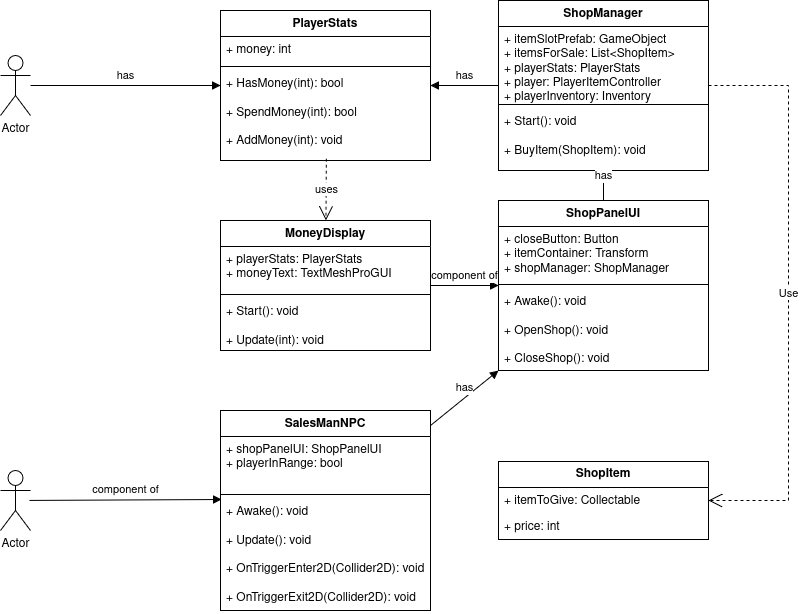

The diagram above was exported from draw.io. Its source (the exported page's mxGraphModel, read from the mxfile embedded in the PNG):
<mxGraphModel dx="1106" dy="739" grid="1" gridSize="10" guides="1" tooltips="1" connect="1" arrows="1" fold="1" page="1" pageScale="1" pageWidth="850" pageHeight="1100" math="0" shadow="0">
  <root>
    <mxCell id="0" />
    <mxCell id="1" parent="0" />
    <mxCell id="9Yh_mZREWWeCC0Y5836A-1" parent="1" style="shape=umlActor;verticalLabelPosition=bottom;verticalAlign=top;html=1;" value="Actor" vertex="1">
      <mxGeometry height="60" width="30" x="12" y="135" as="geometry" />
    </mxCell>
    <mxCell id="9Yh_mZREWWeCC0Y5836A-3" parent="1" style="shape=umlActor;verticalLabelPosition=bottom;verticalAlign=top;html=1;" value="Actor" vertex="1">
      <mxGeometry height="60" width="30" x="12" y="550" as="geometry" />
    </mxCell>
    <mxCell id="9Yh_mZREWWeCC0Y5836A-10" parent="1" style="swimlane;fontStyle=1;align=center;verticalAlign=top;childLayout=stackLayout;horizontal=1;startSize=26;horizontalStack=0;resizeParent=1;resizeParentMax=0;resizeLast=0;collapsible=1;marginBottom=0;whiteSpace=wrap;html=1;" value="PlayerStats" vertex="1">
      <mxGeometry height="150" width="210" x="232" y="90" as="geometry" />
    </mxCell>
    <mxCell id="9Yh_mZREWWeCC0Y5836A-11" parent="9Yh_mZREWWeCC0Y5836A-10" style="text;strokeColor=none;fillColor=none;align=left;verticalAlign=top;spacingLeft=4;spacingRight=4;overflow=hidden;rotatable=0;points=[[0,0.5],[1,0.5]];portConstraint=eastwest;whiteSpace=wrap;html=1;" value="+ money: int" vertex="1">
      <mxGeometry height="26" width="210" y="26" as="geometry" />
    </mxCell>
    <mxCell id="9Yh_mZREWWeCC0Y5836A-12" parent="9Yh_mZREWWeCC0Y5836A-10" style="line;strokeWidth=1;fillColor=none;align=left;verticalAlign=middle;spacingTop=-1;spacingLeft=3;spacingRight=3;rotatable=0;labelPosition=right;points=[];portConstraint=eastwest;strokeColor=inherit;" value="" vertex="1">
      <mxGeometry height="8" width="210" y="52" as="geometry" />
    </mxCell>
    <mxCell id="9Yh_mZREWWeCC0Y5836A-13" parent="9Yh_mZREWWeCC0Y5836A-10" style="text;strokeColor=none;fillColor=none;align=left;verticalAlign=top;spacingLeft=4;spacingRight=4;overflow=hidden;rotatable=0;points=[[0,0.5],[1,0.5]];portConstraint=eastwest;whiteSpace=wrap;html=1;" value="&lt;div&gt;+ HasMoney(int): bool&lt;/div&gt;&lt;div&gt;&lt;br&gt;&lt;/div&gt;&lt;div&gt;+ SpendMoney(int): bool&lt;/div&gt;&lt;div&gt;&lt;br&gt;&lt;/div&gt;&lt;div&gt;&lt;div&gt;+ AddMoney(int): void&lt;/div&gt;&lt;br&gt;&lt;/div&gt;&lt;div&gt;&lt;br&gt;&lt;/div&gt;" vertex="1">
      <mxGeometry height="90" width="210" y="60" as="geometry" />
    </mxCell>
    <mxCell id="9Yh_mZREWWeCC0Y5836A-21" edge="1" parent="1" source="9Yh_mZREWWeCC0Y5836A-1" style="html=1;verticalAlign=bottom;endArrow=block;curved=0;rounded=0;" target="9Yh_mZREWWeCC0Y5836A-10" value="has">
      <mxGeometry relative="1" width="80" as="geometry">
        <mxPoint x="42" y="130.5" as="sourcePoint" />
        <mxPoint x="247" y="129.5" as="targetPoint" />
      </mxGeometry>
    </mxCell>
    <mxCell id="9Yh_mZREWWeCC0Y5836A-22" parent="1" style="swimlane;fontStyle=1;align=center;verticalAlign=top;childLayout=stackLayout;horizontal=1;startSize=26;horizontalStack=0;resizeParent=1;resizeParentMax=0;resizeLast=0;collapsible=1;marginBottom=0;whiteSpace=wrap;html=1;" value="MoneyDisplay" vertex="1">
      <mxGeometry height="130" width="210" x="232" y="300" as="geometry" />
    </mxCell>
    <mxCell id="9Yh_mZREWWeCC0Y5836A-23" parent="9Yh_mZREWWeCC0Y5836A-22" style="text;strokeColor=none;fillColor=none;align=left;verticalAlign=top;spacingLeft=4;spacingRight=4;overflow=hidden;rotatable=0;points=[[0,0.5],[1,0.5]];portConstraint=eastwest;whiteSpace=wrap;html=1;" value="&lt;div&gt;+ playerStats: PlayerStats&lt;/div&gt;&lt;div&gt;+ moneyText: TextMeshProGUI&lt;/div&gt;" vertex="1">
      <mxGeometry height="44" width="210" y="26" as="geometry" />
    </mxCell>
    <mxCell id="9Yh_mZREWWeCC0Y5836A-24" parent="9Yh_mZREWWeCC0Y5836A-22" style="line;strokeWidth=1;fillColor=none;align=left;verticalAlign=middle;spacingTop=-1;spacingLeft=3;spacingRight=3;rotatable=0;labelPosition=right;points=[];portConstraint=eastwest;strokeColor=inherit;" value="" vertex="1">
      <mxGeometry height="8" width="210" y="70" as="geometry" />
    </mxCell>
    <mxCell id="9Yh_mZREWWeCC0Y5836A-25" parent="9Yh_mZREWWeCC0Y5836A-22" style="text;strokeColor=none;fillColor=none;align=left;verticalAlign=top;spacingLeft=4;spacingRight=4;overflow=hidden;rotatable=0;points=[[0,0.5],[1,0.5]];portConstraint=eastwest;whiteSpace=wrap;html=1;" value="&lt;div&gt;+ Start(): void&lt;/div&gt;&lt;div&gt;&lt;br&gt;&lt;/div&gt;&lt;div&gt;+ Update(int): void&lt;/div&gt;&lt;div&gt;&lt;br&gt;&lt;/div&gt;&lt;div&gt;&lt;br&gt;&lt;/div&gt;&lt;div&gt;&lt;br&gt;&lt;/div&gt;" vertex="1">
      <mxGeometry height="52" width="210" y="78" as="geometry" />
    </mxCell>
    <mxCell id="9Yh_mZREWWeCC0Y5836A-26" edge="1" parent="1" source="9Yh_mZREWWeCC0Y5836A-13" style="endArrow=open;endSize=12;dashed=1;html=1;rounded=0;exitX=0.504;exitY=0.98;exitDx=0;exitDy=0;exitPerimeter=0;" target="9Yh_mZREWWeCC0Y5836A-22" value="uses">
      <mxGeometry relative="1" width="160" as="geometry">
        <mxPoint x="322" y="290" as="sourcePoint" />
        <mxPoint x="482" y="290" as="targetPoint" />
      </mxGeometry>
    </mxCell>
    <mxCell id="9Yh_mZREWWeCC0Y5836A-27" parent="1" style="swimlane;fontStyle=1;align=center;verticalAlign=top;childLayout=stackLayout;horizontal=1;startSize=26;horizontalStack=0;resizeParent=1;resizeParentMax=0;resizeLast=0;collapsible=1;marginBottom=0;whiteSpace=wrap;html=1;" value="SalesManNPC" vertex="1">
      <mxGeometry height="200" width="210" x="232" y="490" as="geometry" />
    </mxCell>
    <mxCell id="9Yh_mZREWWeCC0Y5836A-28" parent="9Yh_mZREWWeCC0Y5836A-27" style="text;strokeColor=none;fillColor=none;align=left;verticalAlign=top;spacingLeft=4;spacingRight=4;overflow=hidden;rotatable=0;points=[[0,0.5],[1,0.5]];portConstraint=eastwest;whiteSpace=wrap;html=1;" value="&lt;div&gt;+ shopPanelUI: ShopPanelUI&lt;/div&gt;&lt;div&gt;&lt;div&gt;+ playerInRange: bool&amp;nbsp;&lt;/div&gt;&lt;div&gt;&lt;br&gt;&lt;span style=&quot;white-space: pre;&quot;&gt;&#09;&lt;/span&gt;&lt;br&gt;&lt;/div&gt;&lt;br&gt;&lt;/div&gt;" vertex="1">
      <mxGeometry height="54" width="210" y="26" as="geometry" />
    </mxCell>
    <mxCell id="9Yh_mZREWWeCC0Y5836A-29" parent="9Yh_mZREWWeCC0Y5836A-27" style="line;strokeWidth=1;fillColor=none;align=left;verticalAlign=middle;spacingTop=-1;spacingLeft=3;spacingRight=3;rotatable=0;labelPosition=right;points=[];portConstraint=eastwest;strokeColor=inherit;" value="" vertex="1">
      <mxGeometry height="8" width="210" y="80" as="geometry" />
    </mxCell>
    <mxCell id="9Yh_mZREWWeCC0Y5836A-30" parent="9Yh_mZREWWeCC0Y5836A-27" style="text;strokeColor=none;fillColor=none;align=left;verticalAlign=top;spacingLeft=4;spacingRight=4;overflow=hidden;rotatable=0;points=[[0,0.5],[1,0.5]];portConstraint=eastwest;whiteSpace=wrap;html=1;" value="&lt;div&gt;&lt;div&gt;+ Awake(): void&lt;/div&gt;&lt;/div&gt;&lt;div&gt;&lt;br&gt;&lt;/div&gt;&lt;div&gt;+ Update(): void&lt;/div&gt;&lt;div&gt;&lt;br&gt;&lt;/div&gt;&lt;div&gt;&lt;div&gt;+ OnTriggerEnter2D(Collider2D): void&lt;/div&gt;&lt;div&gt;&lt;br&gt;&lt;/div&gt;&lt;div&gt;+&amp;nbsp;OnTriggerExit2D(Collider2D): void&lt;/div&gt;&lt;div&gt;&lt;br&gt;&lt;br&gt;&lt;/div&gt;&lt;br&gt;&lt;/div&gt;&lt;div&gt;&lt;br&gt;&lt;/div&gt;" vertex="1">
      <mxGeometry height="112" width="210" y="88" as="geometry" />
    </mxCell>
    <mxCell id="9Yh_mZREWWeCC0Y5836A-31" edge="1" parent="1" style="html=1;verticalAlign=bottom;endArrow=block;curved=0;rounded=0;entryX=0.01;entryY=0.009;entryDx=0;entryDy=0;entryPerimeter=0;" value="component of">
      <mxGeometry relative="1" width="80" as="geometry">
        <mxPoint x="41" y="579.9281506518589" as="sourcePoint" />
        <mxPoint x="233.0999999999999" y="579.008" as="targetPoint" />
      </mxGeometry>
    </mxCell>
    <mxCell id="9Yh_mZREWWeCC0Y5836A-39" parent="1" style="swimlane;fontStyle=1;align=center;verticalAlign=top;childLayout=stackLayout;horizontal=1;startSize=26;horizontalStack=0;resizeParent=1;resizeParentMax=0;resizeLast=0;collapsible=1;marginBottom=0;whiteSpace=wrap;html=1;" value="ShopPanelUI" vertex="1">
      <mxGeometry height="170" width="210" x="510" y="280" as="geometry" />
    </mxCell>
    <mxCell id="9Yh_mZREWWeCC0Y5836A-40" parent="9Yh_mZREWWeCC0Y5836A-39" style="text;strokeColor=none;fillColor=none;align=left;verticalAlign=top;spacingLeft=4;spacingRight=4;overflow=hidden;rotatable=0;points=[[0,0.5],[1,0.5]];portConstraint=eastwest;whiteSpace=wrap;html=1;" value="&lt;div&gt;+ closeButton: Button&lt;/div&gt;&lt;div&gt;&lt;div&gt;+ itemContainer: Transform&lt;/div&gt;&lt;div&gt;&lt;span style=&quot;white-space: pre;&quot;&gt;+ shopManager: ShopManager&#09;&lt;/span&gt;&lt;br&gt;&lt;/div&gt;&lt;br&gt;&lt;/div&gt;" vertex="1">
      <mxGeometry height="54" width="210" y="26" as="geometry" />
    </mxCell>
    <mxCell id="9Yh_mZREWWeCC0Y5836A-41" parent="9Yh_mZREWWeCC0Y5836A-39" style="line;strokeWidth=1;fillColor=none;align=left;verticalAlign=middle;spacingTop=-1;spacingLeft=3;spacingRight=3;rotatable=0;labelPosition=right;points=[];portConstraint=eastwest;strokeColor=inherit;" value="" vertex="1">
      <mxGeometry height="8" width="210" y="80" as="geometry" />
    </mxCell>
    <mxCell id="9Yh_mZREWWeCC0Y5836A-42" parent="9Yh_mZREWWeCC0Y5836A-39" style="text;strokeColor=none;fillColor=none;align=left;verticalAlign=top;spacingLeft=4;spacingRight=4;overflow=hidden;rotatable=0;points=[[0,0.5],[1,0.5]];portConstraint=eastwest;whiteSpace=wrap;html=1;" value="&lt;div&gt;&lt;div&gt;+ Awake(): void&lt;/div&gt;&lt;/div&gt;&lt;div&gt;&lt;br&gt;&lt;/div&gt;&lt;div&gt;+ OpenShop(): void&lt;/div&gt;&lt;div&gt;&lt;br&gt;&lt;/div&gt;&lt;div&gt;&lt;div&gt;+ CloseShop(): void&lt;/div&gt;&lt;div&gt;&lt;br&gt;&lt;br&gt;&lt;/div&gt;&lt;br&gt;&lt;/div&gt;&lt;div&gt;&lt;br&gt;&lt;/div&gt;" vertex="1">
      <mxGeometry height="82" width="210" y="88" as="geometry" />
    </mxCell>
    <mxCell id="9Yh_mZREWWeCC0Y5836A-43" edge="1" parent="1" source="9Yh_mZREWWeCC0Y5836A-27" style="html=1;verticalAlign=bottom;endArrow=block;curved=0;rounded=0;" target="9Yh_mZREWWeCC0Y5836A-39" value="has">
      <mxGeometry relative="1" width="80" as="geometry">
        <mxPoint x="480" y="570" as="sourcePoint" />
        <mxPoint x="670" y="570" as="targetPoint" />
      </mxGeometry>
    </mxCell>
    <mxCell id="9Yh_mZREWWeCC0Y5836A-44" edge="1" parent="1" source="9Yh_mZREWWeCC0Y5836A-22" style="html=1;verticalAlign=bottom;endArrow=block;curved=0;rounded=0;" target="9Yh_mZREWWeCC0Y5836A-39" value="component of">
      <mxGeometry relative="1" width="80" as="geometry">
        <mxPoint x="670" y="570.9201506518589" as="sourcePoint" />
        <mxPoint x="862.0999999999999" y="570" as="targetPoint" />
      </mxGeometry>
    </mxCell>
    <mxCell id="9Yh_mZREWWeCC0Y5836A-45" parent="1" style="swimlane;fontStyle=0;childLayout=stackLayout;horizontal=1;startSize=26;fillColor=none;horizontalStack=0;resizeParent=1;resizeParentMax=0;resizeLast=0;collapsible=1;marginBottom=0;whiteSpace=wrap;html=1;" value="&lt;b&gt;ShopItem&lt;/b&gt;" vertex="1">
      <mxGeometry height="78" width="210" x="510" y="541" as="geometry" />
    </mxCell>
    <mxCell id="9Yh_mZREWWeCC0Y5836A-46" parent="9Yh_mZREWWeCC0Y5836A-45" style="text;strokeColor=none;fillColor=none;align=left;verticalAlign=top;spacingLeft=4;spacingRight=4;overflow=hidden;rotatable=0;points=[[0,0.5],[1,0.5]];portConstraint=eastwest;whiteSpace=wrap;html=1;" value="+ itemToGive: Collectable" vertex="1">
      <mxGeometry height="26" width="210" y="26" as="geometry" />
    </mxCell>
    <mxCell id="9Yh_mZREWWeCC0Y5836A-47" parent="9Yh_mZREWWeCC0Y5836A-45" style="text;strokeColor=none;fillColor=none;align=left;verticalAlign=top;spacingLeft=4;spacingRight=4;overflow=hidden;rotatable=0;points=[[0,0.5],[1,0.5]];portConstraint=eastwest;whiteSpace=wrap;html=1;" value="+ price: int" vertex="1">
      <mxGeometry height="26" width="210" y="52" as="geometry" />
    </mxCell>
    <mxCell id="9Yh_mZREWWeCC0Y5836A-50" parent="1" style="swimlane;fontStyle=1;align=center;verticalAlign=top;childLayout=stackLayout;horizontal=1;startSize=26;horizontalStack=0;resizeParent=1;resizeParentMax=0;resizeLast=0;collapsible=1;marginBottom=0;whiteSpace=wrap;html=1;" value="&lt;div&gt;ShopManager&lt;/div&gt;" vertex="1">
      <mxGeometry height="170" width="210" x="510" y="80" as="geometry" />
    </mxCell>
    <mxCell id="9Yh_mZREWWeCC0Y5836A-51" parent="9Yh_mZREWWeCC0Y5836A-50" style="text;strokeColor=none;fillColor=none;align=left;verticalAlign=top;spacingLeft=4;spacingRight=4;overflow=hidden;rotatable=0;points=[[0,0.5],[1,0.5]];portConstraint=eastwest;whiteSpace=wrap;html=1;" value="&lt;div&gt;+ itemSlotPrefab: GameObject&lt;/div&gt;&lt;div&gt;&lt;div&gt;+ itemsForSale: List&amp;lt;ShopItem&amp;gt;&lt;/div&gt;&lt;div&gt;+ playerStats: PlayerStats&lt;/div&gt;&lt;div&gt;+ player: PlayerItemController&lt;/div&gt;&lt;div&gt;+ playerInventory: Inventory&lt;/div&gt;&lt;div&gt;&amp;nbsp;&lt;/div&gt;&lt;div&gt;&lt;br&gt;&lt;span style=&quot;white-space: pre;&quot;&gt;&#09;&lt;/span&gt;&lt;br&gt;&lt;/div&gt;&lt;br&gt;&lt;/div&gt;" vertex="1">
      <mxGeometry height="74" width="210" y="26" as="geometry" />
    </mxCell>
    <mxCell id="9Yh_mZREWWeCC0Y5836A-52" parent="9Yh_mZREWWeCC0Y5836A-50" style="line;strokeWidth=1;fillColor=none;align=left;verticalAlign=middle;spacingTop=-1;spacingLeft=3;spacingRight=3;rotatable=0;labelPosition=right;points=[];portConstraint=eastwest;strokeColor=inherit;" value="" vertex="1">
      <mxGeometry height="8" width="210" y="100" as="geometry" />
    </mxCell>
    <mxCell id="9Yh_mZREWWeCC0Y5836A-53" parent="9Yh_mZREWWeCC0Y5836A-50" style="text;strokeColor=none;fillColor=none;align=left;verticalAlign=top;spacingLeft=4;spacingRight=4;overflow=hidden;rotatable=0;points=[[0,0.5],[1,0.5]];portConstraint=eastwest;whiteSpace=wrap;html=1;" value="&lt;div&gt;&lt;div&gt;+ Start(): void&lt;/div&gt;&lt;/div&gt;&lt;div&gt;&lt;br&gt;&lt;/div&gt;&lt;div&gt;+ BuyItem(ShopItem): void&lt;/div&gt;&lt;div&gt;&lt;div&gt;&lt;br&gt;&lt;br&gt;&lt;/div&gt;&lt;br&gt;&lt;/div&gt;&lt;div&gt;&lt;br&gt;&lt;/div&gt;" vertex="1">
      <mxGeometry height="62" width="210" y="108" as="geometry" />
    </mxCell>
    <mxCell id="9Yh_mZREWWeCC0Y5836A-58" edge="1" parent="1" source="9Yh_mZREWWeCC0Y5836A-50" style="html=1;verticalAlign=bottom;endArrow=block;curved=0;rounded=0;" target="9Yh_mZREWWeCC0Y5836A-10" value="has">
      <mxGeometry relative="1" width="80" as="geometry">
        <mxPoint x="460" y="210" as="sourcePoint" />
        <mxPoint x="650" y="210" as="targetPoint" />
      </mxGeometry>
    </mxCell>
    <mxCell id="9Yh_mZREWWeCC0Y5836A-61" edge="1" parent="1" source="9Yh_mZREWWeCC0Y5836A-39" style="html=1;verticalAlign=bottom;endArrow=block;curved=0;rounded=0;" target="9Yh_mZREWWeCC0Y5836A-50" value="has">
      <mxGeometry relative="1" width="80" as="geometry">
        <mxPoint x="558" y="260" as="sourcePoint" />
        <mxPoint x="490" y="260" as="targetPoint" />
      </mxGeometry>
    </mxCell>
    <mxCell id="9Yh_mZREWWeCC0Y5836A-62" edge="1" parent="1" source="9Yh_mZREWWeCC0Y5836A-50" style="endArrow=open;endSize=12;dashed=1;html=1;rounded=0;" target="9Yh_mZREWWeCC0Y5836A-45" value="Use">
      <mxGeometry relative="1" width="160" as="geometry">
        <Array as="points">
          <mxPoint x="800" y="165" />
          <mxPoint x="800" y="580" />
        </Array>
        <mxPoint x="780" y="220" as="sourcePoint" />
        <mxPoint x="940" y="220" as="targetPoint" />
      </mxGeometry>
    </mxCell>
  </root>
</mxGraphModel>